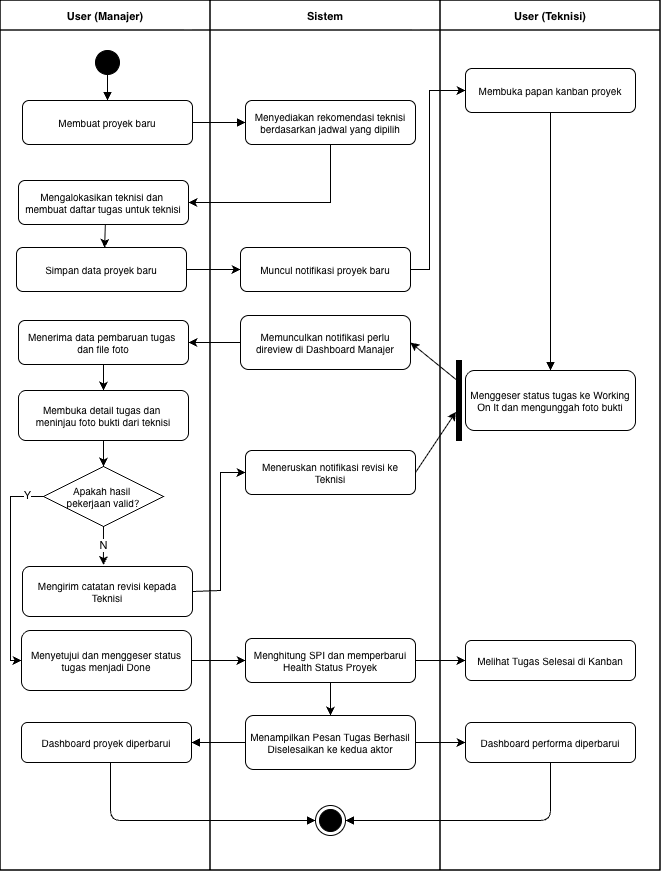

The diagram above was exported from draw.io. Its source (the exported page's mxGraphModel, read from the mxfile embedded in the PNG):
<mxGraphModel dx="892" dy="578" grid="1" gridSize="10" guides="1" tooltips="1" connect="1" arrows="1" fold="1" page="1" pageScale="1" pageWidth="850" pageHeight="1100" math="0" shadow="0">
  <root>
    <mxCell id="0" />
    <mxCell id="1" parent="0" />
    <mxCell id="R0K_hzokE5xEm0CaxrSE-1" parent="1" style="swimlane;startSize=30;fillColor=#FFFFFF;strokeColor=#000000;strokeWidth=1.5;fontSize=11;fontStyle=1;fontColor=#000000;" value="User (Manajer)" vertex="1">
      <mxGeometry height="870" width="210" x="270" y="70" as="geometry" />
    </mxCell>
    <mxCell id="R0K_hzokE5xEm0CaxrSE-2" parent="R0K_hzokE5xEm0CaxrSE-1" style="ellipse;aspect=fixed;fillColor=#000000;strokeColor=#000000;strokeWidth=1;" value="" vertex="1">
      <mxGeometry height="24" width="24" x="95" y="50" as="geometry" />
    </mxCell>
    <mxCell id="R0K_hzokE5xEm0CaxrSE-3" parent="R0K_hzokE5xEm0CaxrSE-1" style="rounded=1;whiteSpace=wrap;html=1;fillColor=#FFFFFF;strokeColor=#000000;strokeWidth=1;fontSize=10;fontColor=#000000;" value="Membuat proyek baru" vertex="1">
      <mxGeometry height="44" width="170" x="22" y="100" as="geometry" />
    </mxCell>
    <mxCell id="R0K_hzokE5xEm0CaxrSE-38" parent="R0K_hzokE5xEm0CaxrSE-1" style="rounded=1;whiteSpace=wrap;html=1;fillColor=#FFFFFF;strokeColor=#000000;strokeWidth=1;fontSize=10;fontColor=#000000;" value="Mengalokasikan teknisi dan&amp;nbsp;&lt;div&gt;membuat daftar tugas untuk teknisi&lt;/div&gt;" vertex="1">
      <mxGeometry height="44" width="170" x="18" y="180" as="geometry" />
    </mxCell>
    <mxCell id="R0K_hzokE5xEm0CaxrSE-40" parent="R0K_hzokE5xEm0CaxrSE-1" style="rounded=1;whiteSpace=wrap;html=1;fillColor=#FFFFFF;strokeColor=#000000;strokeWidth=1;fontSize=10;fontColor=#000000;" value="Simpan data proyek baru" vertex="1">
      <mxGeometry height="44" width="170" x="16" y="247" as="geometry" />
    </mxCell>
    <mxCell id="R0K_hzokE5xEm0CaxrSE-14" parent="R0K_hzokE5xEm0CaxrSE-1" style="rounded=1;whiteSpace=wrap;html=1;fillColor=#FFFFFF;strokeColor=#000000;strokeWidth=1;fontSize=10;fontColor=#000000;" value="Menerima data pembaruan tugas&amp;nbsp;&lt;div&gt;dan file foto&lt;/div&gt;" vertex="1">
      <mxGeometry height="44" width="170" x="18" y="320" as="geometry" />
    </mxCell>
    <mxCell id="R0K_hzokE5xEm0CaxrSE-7" parent="R0K_hzokE5xEm0CaxrSE-1" style="rounded=1;whiteSpace=wrap;html=1;fillColor=#FFFFFF;strokeColor=#000000;strokeWidth=1;fontSize=10;fontColor=#000000;" value="Membuka detail tugas dan&amp;nbsp;&lt;div&gt;meninjau foto bukti dari teknisi&lt;/div&gt;" vertex="1">
      <mxGeometry height="50" width="170" x="18" y="390" as="geometry" />
    </mxCell>
    <mxCell id="R0K_hzokE5xEm0CaxrSE-51" edge="1" parent="R0K_hzokE5xEm0CaxrSE-1" source="R0K_hzokE5xEm0CaxrSE-14" style="endArrow=classic;html=1;rounded=0;exitX=0.5;exitY=1;exitDx=0;exitDy=0;entryX=0.5;entryY=0;entryDx=0;entryDy=0;" target="R0K_hzokE5xEm0CaxrSE-7" value="">
      <mxGeometry height="50" relative="1" width="50" as="geometry">
        <mxPoint x="50" y="450" as="sourcePoint" />
        <mxPoint x="100" y="400" as="targetPoint" />
      </mxGeometry>
    </mxCell>
    <mxCell id="R0K_hzokE5xEm0CaxrSE-52" edge="1" parent="R0K_hzokE5xEm0CaxrSE-1" source="R0K_hzokE5xEm0CaxrSE-38" style="endArrow=classic;html=1;rounded=0;exitX=0.511;exitY=1;exitDx=0;exitDy=0;exitPerimeter=0;entryX=0.518;entryY=0.006;entryDx=0;entryDy=0;entryPerimeter=0;" target="R0K_hzokE5xEm0CaxrSE-40" value="">
      <mxGeometry height="50" relative="1" width="50" as="geometry">
        <mxPoint x="110" y="280" as="sourcePoint" />
        <mxPoint x="160" y="230" as="targetPoint" />
      </mxGeometry>
    </mxCell>
    <mxCell id="R0K_hzokE5xEm0CaxrSE-8" parent="R0K_hzokE5xEm0CaxrSE-1" style="rhombus;whiteSpace=wrap;html=1;fillColor=#FFFFFF;strokeColor=#000000;strokeWidth=1;fontSize=10;fontColor=#000000;" value="Apakah hasil&amp;nbsp;&lt;div&gt;pekerjaan valid?&lt;/div&gt;" vertex="1">
      <mxGeometry height="60" width="120" x="43" y="466" as="geometry" />
    </mxCell>
    <mxCell id="R0K_hzokE5xEm0CaxrSE-62" edge="1" parent="R0K_hzokE5xEm0CaxrSE-1" source="R0K_hzokE5xEm0CaxrSE-7" style="endArrow=classic;html=1;rounded=0;exitX=0.5;exitY=1;exitDx=0;exitDy=0;entryX=0.5;entryY=0;entryDx=0;entryDy=0;" target="R0K_hzokE5xEm0CaxrSE-8" value="">
      <mxGeometry height="50" relative="1" width="50" as="geometry">
        <mxPoint x="240" y="460" as="sourcePoint" />
        <mxPoint x="290" y="410" as="targetPoint" />
      </mxGeometry>
    </mxCell>
    <mxCell id="R0K_hzokE5xEm0CaxrSE-64" edge="1" parent="R0K_hzokE5xEm0CaxrSE-1" source="R0K_hzokE5xEm0CaxrSE-8" style="endArrow=classic;html=1;rounded=0;exitX=0.5;exitY=1;exitDx=0;exitDy=0;entryX=0.476;entryY=-0.029;entryDx=0;entryDy=0;entryPerimeter=0;" target="R0K_hzokE5xEm0CaxrSE-10" value="N">
      <mxGeometry height="50" relative="1" width="50" as="geometry">
        <mxPoint x="100" y="600" as="sourcePoint" />
        <mxPoint x="98" y="560" as="targetPoint" />
      </mxGeometry>
    </mxCell>
    <mxCell id="R0K_hzokE5xEm0CaxrSE-10" parent="R0K_hzokE5xEm0CaxrSE-1" style="rounded=1;whiteSpace=wrap;html=1;fillColor=#FFFFFF;strokeColor=#000000;strokeWidth=1;fontSize=10;fontColor=#000000;" value="Mengirim catatan revisi kepada Teknisi" vertex="1">
      <mxGeometry height="50" width="170" x="22" y="566" as="geometry" />
    </mxCell>
    <mxCell id="R0K_hzokE5xEm0CaxrSE-9" parent="R0K_hzokE5xEm0CaxrSE-1" style="rounded=1;whiteSpace=wrap;html=1;fillColor=#FFFFFF;strokeColor=#000000;strokeWidth=1;fontSize=10;fontColor=#000000;" value="Menyetujui dan menggeser status tugas menjadi Done" vertex="1">
      <mxGeometry height="60" width="170" x="21" y="630" as="geometry" />
    </mxCell>
    <mxCell id="R0K_hzokE5xEm0CaxrSE-63" edge="1" parent="R0K_hzokE5xEm0CaxrSE-1" source="R0K_hzokE5xEm0CaxrSE-8" style="endArrow=classic;html=1;rounded=0;exitX=0;exitY=0.5;exitDx=0;exitDy=0;entryX=0;entryY=0.5;entryDx=0;entryDy=0;" target="R0K_hzokE5xEm0CaxrSE-9" value="">
      <mxGeometry height="50" relative="1" width="50" as="geometry">
        <Array as="points">
          <mxPoint x="10" y="496" />
          <mxPoint x="10" y="660" />
        </Array>
        <mxPoint x="280" y="480" as="sourcePoint" />
        <mxPoint x="330" y="430" as="targetPoint" />
      </mxGeometry>
    </mxCell>
    <mxCell id="R0K_hzokE5xEm0CaxrSE-67" connectable="0" parent="R0K_hzokE5xEm0CaxrSE-63" style="edgeLabel;html=1;align=center;verticalAlign=middle;resizable=0;points=[];" value="Y" vertex="1">
      <mxGeometry relative="1" x="-0.8457" y="-1" as="geometry">
        <mxPoint as="offset" />
      </mxGeometry>
    </mxCell>
    <mxCell id="R0K_hzokE5xEm0CaxrSE-11" parent="R0K_hzokE5xEm0CaxrSE-1" style="rounded=1;whiteSpace=wrap;html=1;fillColor=#FFFFFF;strokeColor=#000000;strokeWidth=1;fontSize=10;fontColor=#000000;" value="Dashboard proyek diperbarui" vertex="1">
      <mxGeometry height="40" width="170" x="21" y="722" as="geometry" />
    </mxCell>
    <mxCell id="R0K_hzokE5xEm0CaxrSE-6" parent="1" style="swimlane;startSize=30;fillColor=#FFFFFF;strokeColor=#000000;strokeWidth=1.5;fontSize=11;fontStyle=1;fontColor=#000000;" value="Sistem" vertex="1">
      <mxGeometry height="870" width="230" x="480" y="70" as="geometry" />
    </mxCell>
    <mxCell id="R0K_hzokE5xEm0CaxrSE-12" parent="R0K_hzokE5xEm0CaxrSE-6" style="ellipse;html=1;shape=endState;fillColor=strokeColor;" value="" vertex="1">
      <mxGeometry height="30" width="30" x="105" y="805" as="geometry" />
    </mxCell>
    <mxCell id="R0K_hzokE5xEm0CaxrSE-36" parent="R0K_hzokE5xEm0CaxrSE-6" style="rounded=1;whiteSpace=wrap;html=1;fillColor=#FFFFFF;strokeColor=#000000;strokeWidth=1;fontSize=10;fontColor=#000000;" value="Menyediakan rekomendasi teknisi berdasarkan jadwal yang dipilih" vertex="1">
      <mxGeometry height="44" width="170" x="35" y="100" as="geometry" />
    </mxCell>
    <mxCell id="R0K_hzokE5xEm0CaxrSE-15" parent="R0K_hzokE5xEm0CaxrSE-6" style="rounded=1;whiteSpace=wrap;html=1;fillColor=#FFFFFF;strokeColor=#000000;strokeWidth=1;fontSize=10;fontColor=#000000;" value="Memunculkan notifikasi perlu direview di Dashboard Manajer" vertex="1">
      <mxGeometry height="54" width="170" x="30" y="315" as="geometry" />
    </mxCell>
    <mxCell id="R0K_hzokE5xEm0CaxrSE-49" parent="R0K_hzokE5xEm0CaxrSE-6" style="rounded=1;whiteSpace=wrap;html=1;fillColor=#FFFFFF;strokeColor=#000000;strokeWidth=1;fontSize=10;fontColor=#000000;" value="Muncul notifikasi proyek baru" vertex="1">
      <mxGeometry height="44" width="170" x="30" y="247" as="geometry" />
    </mxCell>
    <mxCell id="R0K_hzokE5xEm0CaxrSE-18" parent="R0K_hzokE5xEm0CaxrSE-6" style="rounded=1;whiteSpace=wrap;html=1;fillColor=#FFFFFF;strokeColor=#000000;strokeWidth=1;fontSize=10;fontColor=#000000;" value="Menampilkan Pesan Tugas Berhasil Diselesaikan ke kedua aktor" vertex="1">
      <mxGeometry height="54" width="170" x="35" y="715" as="geometry" />
    </mxCell>
    <mxCell id="R0K_hzokE5xEm0CaxrSE-17" parent="R0K_hzokE5xEm0CaxrSE-6" style="rounded=1;whiteSpace=wrap;html=1;fillColor=#FFFFFF;strokeColor=#000000;strokeWidth=1;fontSize=10;fontColor=#000000;" value="Meneruskan notifikasi revisi ke Teknisi" vertex="1">
      <mxGeometry height="44" width="170" x="35" y="450" as="geometry" />
    </mxCell>
    <mxCell id="R0K_hzokE5xEm0CaxrSE-16" parent="R0K_hzokE5xEm0CaxrSE-6" style="rounded=1;whiteSpace=wrap;html=1;fillColor=#FFFFFF;strokeColor=#000000;strokeWidth=1;fontSize=10;fontColor=#000000;" value="Menghitung SPI dan memperbarui Health Status Proyek" vertex="1">
      <mxGeometry height="44" width="170" x="35" y="638" as="geometry" />
    </mxCell>
    <mxCell id="R0K_hzokE5xEm0CaxrSE-79" edge="1" parent="R0K_hzokE5xEm0CaxrSE-6" source="R0K_hzokE5xEm0CaxrSE-16" style="endArrow=classic;html=1;rounded=0;exitX=0.5;exitY=1;exitDx=0;exitDy=0;entryX=0.5;entryY=0;entryDx=0;entryDy=0;" target="R0K_hzokE5xEm0CaxrSE-18" value="">
      <mxGeometry height="50" relative="1" width="50" as="geometry">
        <mxPoint x="-120" y="790" as="sourcePoint" />
        <mxPoint x="-70" y="740" as="targetPoint" />
      </mxGeometry>
    </mxCell>
    <mxCell id="R0K_hzokE5xEm0CaxrSE-13" parent="1" style="swimlane;startSize=30;fillColor=#FFFFFF;strokeColor=#000000;strokeWidth=1.5;fontSize=11;fontStyle=1;fontColor=#000000;" value="User (Teknisi)" vertex="1">
      <mxGeometry height="870" width="220" x="710" y="70" as="geometry" />
    </mxCell>
    <mxCell id="R0K_hzokE5xEm0CaxrSE-42" parent="R0K_hzokE5xEm0CaxrSE-13" style="rounded=1;whiteSpace=wrap;html=1;fillColor=#FFFFFF;strokeColor=#000000;strokeWidth=1;fontSize=10;fontColor=#000000;" value="Membuka papan kanban proyek" vertex="1">
      <mxGeometry height="44" width="170" x="25" y="68" as="geometry" />
    </mxCell>
    <mxCell id="R0K_hzokE5xEm0CaxrSE-21" edge="1" parent="R0K_hzokE5xEm0CaxrSE-13" source="R0K_hzokE5xEm0CaxrSE-42" style="endArrow=block;endFill=1;strokeColor=#000000;strokeWidth=1;exitX=0.5;exitY=1;exitDx=0;exitDy=0;entryX=0.5;entryY=0;entryDx=0;entryDy=0;" target="R0K_hzokE5xEm0CaxrSE-4">
      <mxGeometry relative="1" as="geometry">
        <mxPoint x="100" y="180" as="targetPoint" />
      </mxGeometry>
    </mxCell>
    <mxCell id="R0K_hzokE5xEm0CaxrSE-4" parent="R0K_hzokE5xEm0CaxrSE-13" style="rounded=1;whiteSpace=wrap;html=1;fillColor=#FFFFFF;strokeColor=#000000;strokeWidth=1;fontSize=10;fontColor=#000000;" value="Menggeser status tugas ke Working On It dan mengunggah foto bukti" vertex="1">
      <mxGeometry height="60" width="170" x="25" y="370" as="geometry" />
    </mxCell>
    <mxCell id="R0K_hzokE5xEm0CaxrSE-71" parent="R0K_hzokE5xEm0CaxrSE-13" style="html=1;points=[];perimeter=orthogonalPerimeter;fillColor=strokeColor;" value="" vertex="1">
      <mxGeometry height="80" width="5" x="16" y="360" as="geometry" />
    </mxCell>
    <mxCell id="R0K_hzokE5xEm0CaxrSE-76" parent="R0K_hzokE5xEm0CaxrSE-13" style="rounded=1;whiteSpace=wrap;html=1;fillColor=#FFFFFF;strokeColor=#000000;strokeWidth=1;fontSize=10;fontColor=#000000;" value="Melihat Tugas Selesai di Kanban" vertex="1">
      <mxGeometry height="40" width="170" x="25" y="640" as="geometry" />
    </mxCell>
    <mxCell id="R0K_hzokE5xEm0CaxrSE-80" parent="R0K_hzokE5xEm0CaxrSE-13" style="rounded=1;whiteSpace=wrap;html=1;fillColor=#FFFFFF;strokeColor=#000000;strokeWidth=1;fontSize=10;fontColor=#000000;" value="Dashboard performa diperbarui" vertex="1">
      <mxGeometry height="40" width="170" x="25" y="722" as="geometry" />
    </mxCell>
    <mxCell id="R0K_hzokE5xEm0CaxrSE-19" edge="1" parent="1" source="R0K_hzokE5xEm0CaxrSE-2" style="endArrow=block;endFill=1;strokeColor=#000000;strokeWidth=1;exitX=0.5;exitY=1;entryX=0.5;entryY=0;" target="R0K_hzokE5xEm0CaxrSE-3">
      <mxGeometry relative="1" as="geometry" />
    </mxCell>
    <mxCell id="R0K_hzokE5xEm0CaxrSE-35" edge="1" parent="1" style="endArrow=block;endFill=1;strokeColor=#000000;strokeWidth=1;entryX=0;entryY=0.5;entryDx=0;entryDy=0;" target="R0K_hzokE5xEm0CaxrSE-12">
      <mxGeometry relative="1" as="geometry">
        <Array as="points">
          <mxPoint x="380" y="890" />
        </Array>
        <mxPoint x="380" y="832" as="sourcePoint" />
        <mxPoint x="575.0000000000001" y="990" as="targetPoint" />
      </mxGeometry>
    </mxCell>
    <mxCell id="R0K_hzokE5xEm0CaxrSE-20" edge="1" parent="1" source="R0K_hzokE5xEm0CaxrSE-3" style="endArrow=block;endFill=1;strokeColor=#000000;strokeWidth=1;exitX=1;exitY=0.5;entryX=0;entryY=0.5;entryDx=0;entryDy=0;exitDx=0;exitDy=0;" target="R0K_hzokE5xEm0CaxrSE-36">
      <mxGeometry relative="1" as="geometry" />
    </mxCell>
    <mxCell id="R0K_hzokE5xEm0CaxrSE-41" edge="1" parent="1" source="R0K_hzokE5xEm0CaxrSE-49" style="endArrow=classic;html=1;rounded=0;exitX=1;exitY=0.5;exitDx=0;exitDy=0;entryX=0;entryY=0.5;entryDx=0;entryDy=0;" target="R0K_hzokE5xEm0CaxrSE-42" value="">
      <mxGeometry height="50" relative="1" width="50" as="geometry">
        <Array as="points">
          <mxPoint x="699" y="339" />
          <mxPoint x="699" y="160" />
        </Array>
        <mxPoint x="684" y="339" as="sourcePoint" />
        <mxPoint x="730" y="190" as="targetPoint" />
      </mxGeometry>
    </mxCell>
    <mxCell id="R0K_hzokE5xEm0CaxrSE-46" edge="1" parent="1" source="R0K_hzokE5xEm0CaxrSE-15" style="endArrow=classic;html=1;rounded=0;exitX=0;exitY=0.5;exitDx=0;exitDy=0;entryX=1;entryY=0.5;entryDx=0;entryDy=0;" target="R0K_hzokE5xEm0CaxrSE-14" value="">
      <mxGeometry height="50" relative="1" width="50" as="geometry">
        <mxPoint x="390" y="490" as="sourcePoint" />
        <mxPoint x="440" y="440" as="targetPoint" />
      </mxGeometry>
    </mxCell>
    <mxCell id="R0K_hzokE5xEm0CaxrSE-48" edge="1" parent="1" source="R0K_hzokE5xEm0CaxrSE-36" style="endArrow=classic;html=1;rounded=0;exitX=0.5;exitY=1;exitDx=0;exitDy=0;entryX=1;entryY=0.5;entryDx=0;entryDy=0;" target="R0K_hzokE5xEm0CaxrSE-38" value="">
      <mxGeometry height="50" relative="1" width="50" as="geometry">
        <Array as="points">
          <mxPoint x="600" y="272" />
        </Array>
        <mxPoint x="560" y="310" as="sourcePoint" />
        <mxPoint x="610" y="260" as="targetPoint" />
      </mxGeometry>
    </mxCell>
    <mxCell id="R0K_hzokE5xEm0CaxrSE-50" edge="1" parent="1" source="R0K_hzokE5xEm0CaxrSE-40" style="endArrow=classic;html=1;rounded=0;exitX=1;exitY=0.5;exitDx=0;exitDy=0;entryX=0;entryY=0.5;entryDx=0;entryDy=0;" target="R0K_hzokE5xEm0CaxrSE-49" value="">
      <mxGeometry height="50" relative="1" width="50" as="geometry">
        <mxPoint x="500" y="330" as="sourcePoint" />
        <mxPoint x="550" y="280" as="targetPoint" />
      </mxGeometry>
    </mxCell>
    <mxCell id="R0K_hzokE5xEm0CaxrSE-66" edge="1" parent="1" source="R0K_hzokE5xEm0CaxrSE-10" style="endArrow=classic;html=1;rounded=0;exitX=1;exitY=0.5;exitDx=0;exitDy=0;entryX=0;entryY=0.5;entryDx=0;entryDy=0;" target="R0K_hzokE5xEm0CaxrSE-17" value="">
      <mxGeometry height="50" relative="1" width="50" as="geometry">
        <Array as="points">
          <mxPoint x="490" y="660" />
          <mxPoint x="490" y="542" />
        </Array>
        <mxPoint x="420" y="790" as="sourcePoint" />
        <mxPoint x="470" y="740" as="targetPoint" />
      </mxGeometry>
    </mxCell>
    <mxCell id="R0K_hzokE5xEm0CaxrSE-72" edge="1" parent="1" source="R0K_hzokE5xEm0CaxrSE-71" style="endArrow=classic;html=1;rounded=0;exitX=-0.028;exitY=0.241;exitDx=0;exitDy=0;exitPerimeter=0;entryX=1;entryY=0.5;entryDx=0;entryDy=0;" target="R0K_hzokE5xEm0CaxrSE-15" value="">
      <mxGeometry height="50" relative="1" width="50" as="geometry">
        <mxPoint x="630" y="500" as="sourcePoint" />
        <mxPoint x="680" y="450" as="targetPoint" />
      </mxGeometry>
    </mxCell>
    <mxCell id="R0K_hzokE5xEm0CaxrSE-74" edge="1" parent="1" source="R0K_hzokE5xEm0CaxrSE-17" style="endArrow=classic;html=1;rounded=0;exitX=1;exitY=0.5;exitDx=0;exitDy=0;entryX=-0.097;entryY=0.641;entryDx=0;entryDy=0;entryPerimeter=0;" target="R0K_hzokE5xEm0CaxrSE-71" value="">
      <mxGeometry height="50" relative="1" width="50" as="geometry">
        <mxPoint x="640" y="510" as="sourcePoint" />
        <mxPoint x="690" y="460" as="targetPoint" />
      </mxGeometry>
    </mxCell>
    <mxCell id="R0K_hzokE5xEm0CaxrSE-75" edge="1" parent="1" source="R0K_hzokE5xEm0CaxrSE-9" style="endArrow=classic;html=1;rounded=0;exitX=1;exitY=0.5;exitDx=0;exitDy=0;entryX=0;entryY=0.5;entryDx=0;entryDy=0;" target="R0K_hzokE5xEm0CaxrSE-16" value="">
      <mxGeometry height="50" relative="1" width="50" as="geometry">
        <mxPoint x="580" y="690" as="sourcePoint" />
        <mxPoint x="630" y="640" as="targetPoint" />
      </mxGeometry>
    </mxCell>
    <mxCell id="R0K_hzokE5xEm0CaxrSE-77" edge="1" parent="1" source="R0K_hzokE5xEm0CaxrSE-16" style="endArrow=classic;html=1;rounded=0;exitX=1;exitY=0.5;exitDx=0;exitDy=0;entryX=0;entryY=0.5;entryDx=0;entryDy=0;" target="R0K_hzokE5xEm0CaxrSE-76" value="">
      <mxGeometry height="50" relative="1" width="50" as="geometry">
        <mxPoint x="760" y="660" as="sourcePoint" />
        <mxPoint x="810" y="610" as="targetPoint" />
      </mxGeometry>
    </mxCell>
    <mxCell id="R0K_hzokE5xEm0CaxrSE-33" edge="1" parent="1" source="R0K_hzokE5xEm0CaxrSE-18" style="endArrow=block;endFill=1;strokeColor=#000000;strokeWidth=1;exitX=0;exitY=0.5;entryX=1;entryY=0.5;" target="R0K_hzokE5xEm0CaxrSE-11">
      <mxGeometry relative="1" as="geometry" />
    </mxCell>
    <mxCell id="R0K_hzokE5xEm0CaxrSE-81" edge="1" parent="1" source="R0K_hzokE5xEm0CaxrSE-18" style="endArrow=classic;html=1;rounded=0;exitX=1;exitY=0.5;exitDx=0;exitDy=0;entryX=0;entryY=0.5;entryDx=0;entryDy=0;" target="R0K_hzokE5xEm0CaxrSE-80" value="">
      <mxGeometry height="50" relative="1" width="50" as="geometry">
        <mxPoint x="580" y="930" as="sourcePoint" />
        <mxPoint x="630" y="880" as="targetPoint" />
      </mxGeometry>
    </mxCell>
    <mxCell id="R0K_hzokE5xEm0CaxrSE-82" edge="1" parent="1" source="R0K_hzokE5xEm0CaxrSE-80" style="endArrow=block;endFill=1;strokeColor=#000000;strokeWidth=1;exitX=0.5;exitY=1;entryX=1;entryY=0.5;entryDx=0;entryDy=0;exitDx=0;exitDy=0;" target="R0K_hzokE5xEm0CaxrSE-12">
      <mxGeometry relative="1" as="geometry">
        <Array as="points">
          <mxPoint x="820" y="890" />
        </Array>
        <mxPoint x="371" y="910" as="sourcePoint" />
        <mxPoint x="575" y="993" as="targetPoint" />
      </mxGeometry>
    </mxCell>
  </root>
</mxGraphModel>